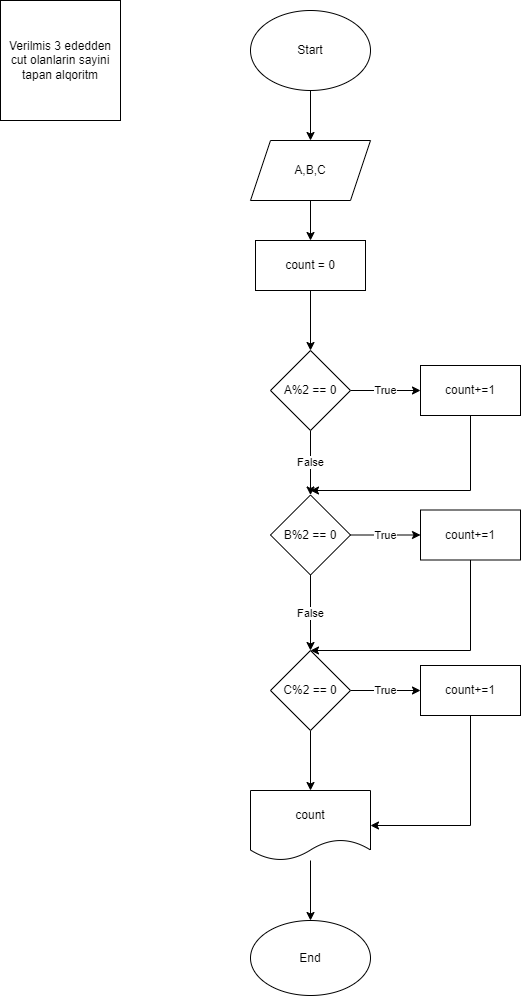

The diagram above was exported from draw.io. Its source (the exported page's mxGraphModel, read from the mxfile embedded in the PNG):
<mxGraphModel dx="1278" dy="641" grid="1" gridSize="10" guides="1" tooltips="1" connect="1" arrows="1" fold="1" page="1" pageScale="1" pageWidth="827" pageHeight="1169" math="0" shadow="0">
  <root>
    <mxCell id="0" />
    <mxCell id="1" parent="0" />
    <mxCell id="6QTEL3nBCSFOc3zv_T6J-1" value="Verilmis 3 ededden cut olanlarin sayini tapan alqoritm" style="whiteSpace=wrap;html=1;aspect=fixed;" vertex="1" parent="1">
      <mxGeometry x="120" y="50" width="120" height="120" as="geometry" />
    </mxCell>
    <mxCell id="6QTEL3nBCSFOc3zv_T6J-16" value="" style="edgeStyle=orthogonalEdgeStyle;rounded=0;orthogonalLoop=1;jettySize=auto;html=1;" edge="1" parent="1" source="6QTEL3nBCSFOc3zv_T6J-14" target="6QTEL3nBCSFOc3zv_T6J-15">
      <mxGeometry relative="1" as="geometry" />
    </mxCell>
    <mxCell id="6QTEL3nBCSFOc3zv_T6J-14" value="Start" style="ellipse;whiteSpace=wrap;html=1;" vertex="1" parent="1">
      <mxGeometry x="370" y="60" width="120" height="80" as="geometry" />
    </mxCell>
    <mxCell id="6QTEL3nBCSFOc3zv_T6J-20" value="" style="edgeStyle=orthogonalEdgeStyle;rounded=0;orthogonalLoop=1;jettySize=auto;html=1;" edge="1" parent="1" source="6QTEL3nBCSFOc3zv_T6J-15" target="6QTEL3nBCSFOc3zv_T6J-19">
      <mxGeometry relative="1" as="geometry" />
    </mxCell>
    <mxCell id="6QTEL3nBCSFOc3zv_T6J-15" value="A,B,C" style="shape=parallelogram;perimeter=parallelogramPerimeter;whiteSpace=wrap;html=1;fixedSize=1;" vertex="1" parent="1">
      <mxGeometry x="370" y="190" width="120" height="60" as="geometry" />
    </mxCell>
    <mxCell id="6QTEL3nBCSFOc3zv_T6J-22" value="" style="edgeStyle=orthogonalEdgeStyle;rounded=0;orthogonalLoop=1;jettySize=auto;html=1;" edge="1" parent="1" source="6QTEL3nBCSFOc3zv_T6J-19" target="6QTEL3nBCSFOc3zv_T6J-21">
      <mxGeometry relative="1" as="geometry" />
    </mxCell>
    <mxCell id="6QTEL3nBCSFOc3zv_T6J-19" value="count = 0" style="whiteSpace=wrap;html=1;" vertex="1" parent="1">
      <mxGeometry x="375" y="290" width="110" height="50" as="geometry" />
    </mxCell>
    <mxCell id="6QTEL3nBCSFOc3zv_T6J-24" value="True" style="edgeStyle=orthogonalEdgeStyle;rounded=0;orthogonalLoop=1;jettySize=auto;html=1;" edge="1" parent="1" source="6QTEL3nBCSFOc3zv_T6J-21" target="6QTEL3nBCSFOc3zv_T6J-23">
      <mxGeometry relative="1" as="geometry" />
    </mxCell>
    <mxCell id="6QTEL3nBCSFOc3zv_T6J-31" value="False" style="edgeStyle=orthogonalEdgeStyle;rounded=0;orthogonalLoop=1;jettySize=auto;html=1;" edge="1" parent="1" source="6QTEL3nBCSFOc3zv_T6J-21" target="6QTEL3nBCSFOc3zv_T6J-26">
      <mxGeometry relative="1" as="geometry" />
    </mxCell>
    <mxCell id="6QTEL3nBCSFOc3zv_T6J-21" value="A%2 == 0" style="rhombus;whiteSpace=wrap;html=1;" vertex="1" parent="1">
      <mxGeometry x="390" y="400" width="80" height="80" as="geometry" />
    </mxCell>
    <mxCell id="6QTEL3nBCSFOc3zv_T6J-33" style="edgeStyle=orthogonalEdgeStyle;rounded=0;orthogonalLoop=1;jettySize=auto;html=1;" edge="1" parent="1" source="6QTEL3nBCSFOc3zv_T6J-23">
      <mxGeometry relative="1" as="geometry">
        <mxPoint x="430" y="540" as="targetPoint" />
        <Array as="points">
          <mxPoint x="590" y="540" />
        </Array>
      </mxGeometry>
    </mxCell>
    <mxCell id="6QTEL3nBCSFOc3zv_T6J-23" value="count+=1" style="whiteSpace=wrap;html=1;" vertex="1" parent="1">
      <mxGeometry x="540" y="415" width="100" height="50" as="geometry" />
    </mxCell>
    <mxCell id="6QTEL3nBCSFOc3zv_T6J-25" value="True" style="edgeStyle=orthogonalEdgeStyle;rounded=0;orthogonalLoop=1;jettySize=auto;html=1;" edge="1" source="6QTEL3nBCSFOc3zv_T6J-26" target="6QTEL3nBCSFOc3zv_T6J-27" parent="1">
      <mxGeometry relative="1" as="geometry" />
    </mxCell>
    <mxCell id="6QTEL3nBCSFOc3zv_T6J-32" value="False" style="edgeStyle=orthogonalEdgeStyle;rounded=0;orthogonalLoop=1;jettySize=auto;html=1;" edge="1" parent="1" source="6QTEL3nBCSFOc3zv_T6J-26" target="6QTEL3nBCSFOc3zv_T6J-29">
      <mxGeometry relative="1" as="geometry" />
    </mxCell>
    <mxCell id="6QTEL3nBCSFOc3zv_T6J-26" value="B%2 == 0" style="rhombus;whiteSpace=wrap;html=1;" vertex="1" parent="1">
      <mxGeometry x="390" y="544.5" width="80" height="80" as="geometry" />
    </mxCell>
    <mxCell id="6QTEL3nBCSFOc3zv_T6J-35" style="edgeStyle=orthogonalEdgeStyle;rounded=0;orthogonalLoop=1;jettySize=auto;html=1;entryX=0.5;entryY=0;entryDx=0;entryDy=0;" edge="1" parent="1" source="6QTEL3nBCSFOc3zv_T6J-27" target="6QTEL3nBCSFOc3zv_T6J-29">
      <mxGeometry relative="1" as="geometry">
        <Array as="points">
          <mxPoint x="590" y="700" />
        </Array>
      </mxGeometry>
    </mxCell>
    <mxCell id="6QTEL3nBCSFOc3zv_T6J-27" value="count+=1" style="whiteSpace=wrap;html=1;" vertex="1" parent="1">
      <mxGeometry x="540" y="559.5" width="100" height="50" as="geometry" />
    </mxCell>
    <mxCell id="6QTEL3nBCSFOc3zv_T6J-28" value="True" style="edgeStyle=orthogonalEdgeStyle;rounded=0;orthogonalLoop=1;jettySize=auto;html=1;" edge="1" source="6QTEL3nBCSFOc3zv_T6J-29" target="6QTEL3nBCSFOc3zv_T6J-30" parent="1">
      <mxGeometry relative="1" as="geometry" />
    </mxCell>
    <mxCell id="6QTEL3nBCSFOc3zv_T6J-40" value="" style="edgeStyle=orthogonalEdgeStyle;rounded=0;orthogonalLoop=1;jettySize=auto;html=1;" edge="1" parent="1" source="6QTEL3nBCSFOc3zv_T6J-29" target="6QTEL3nBCSFOc3zv_T6J-39">
      <mxGeometry relative="1" as="geometry" />
    </mxCell>
    <mxCell id="6QTEL3nBCSFOc3zv_T6J-29" value="C%2 == 0" style="rhombus;whiteSpace=wrap;html=1;" vertex="1" parent="1">
      <mxGeometry x="390" y="700" width="80" height="80" as="geometry" />
    </mxCell>
    <mxCell id="6QTEL3nBCSFOc3zv_T6J-41" style="edgeStyle=orthogonalEdgeStyle;rounded=0;orthogonalLoop=1;jettySize=auto;html=1;entryX=1;entryY=0.5;entryDx=0;entryDy=0;" edge="1" parent="1" source="6QTEL3nBCSFOc3zv_T6J-30" target="6QTEL3nBCSFOc3zv_T6J-39">
      <mxGeometry relative="1" as="geometry">
        <Array as="points">
          <mxPoint x="590" y="875" />
        </Array>
      </mxGeometry>
    </mxCell>
    <mxCell id="6QTEL3nBCSFOc3zv_T6J-30" value="count+=1" style="whiteSpace=wrap;html=1;" vertex="1" parent="1">
      <mxGeometry x="540" y="715" width="100" height="50" as="geometry" />
    </mxCell>
    <mxCell id="6QTEL3nBCSFOc3zv_T6J-43" value="" style="edgeStyle=orthogonalEdgeStyle;rounded=0;orthogonalLoop=1;jettySize=auto;html=1;" edge="1" parent="1" source="6QTEL3nBCSFOc3zv_T6J-39" target="6QTEL3nBCSFOc3zv_T6J-42">
      <mxGeometry relative="1" as="geometry" />
    </mxCell>
    <mxCell id="6QTEL3nBCSFOc3zv_T6J-39" value="count" style="shape=document;whiteSpace=wrap;html=1;boundedLbl=1;" vertex="1" parent="1">
      <mxGeometry x="370" y="840" width="120" height="70" as="geometry" />
    </mxCell>
    <mxCell id="6QTEL3nBCSFOc3zv_T6J-42" value="End" style="ellipse;whiteSpace=wrap;html=1;" vertex="1" parent="1">
      <mxGeometry x="370" y="970" width="120" height="75" as="geometry" />
    </mxCell>
  </root>
</mxGraphModel>